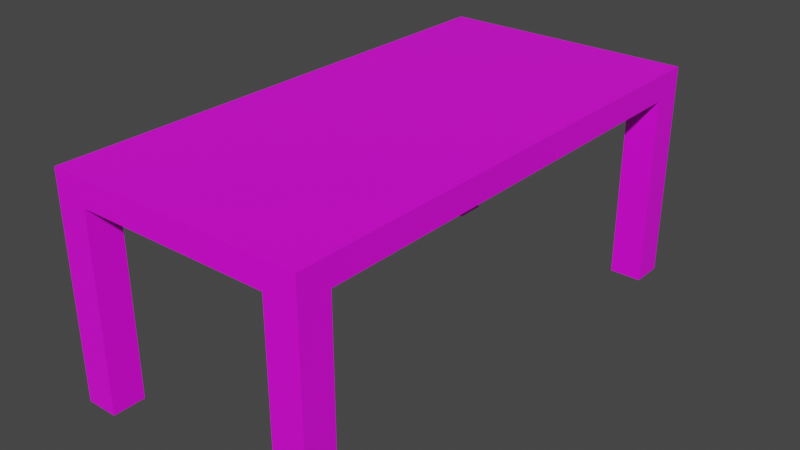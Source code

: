 # Source: tablerectph.blend  (saved by Blender 2.93.21; exported with 4.5.12 LTS)
import bpy
from mathutils import Matrix  # noqa: F401  (used for matrix-valued properties, if any)

bpy.ops.wm.read_factory_settings(use_empty=True)
scene = bpy.context.scene
scene.name = 'Scene'

# ---- collections
col_collection = bpy.data.collections.new('Collection'); scene.collection.children.link(col_collection)

# ---- images (referenced by path relative to the original .blend; pixels are not part of the script)
import os
ASSET_DIR = os.environ.get("B2B_ASSET_DIR", "")  # directory of the original .blend (textures are referenced by path, not embedded)
HERE = os.path.dirname(os.path.abspath(__file__))  # packed textures are extracted next to this script under _unpacked/

def load_image(name, relpath, width, height, colorspace="sRGB"):
    """Load a texture the original file referenced (path relative to the .blend, or extracted next to this script)."""
    p = next((c for c in (os.path.join(HERE, relpath), os.path.join(ASSET_DIR, relpath)) if relpath and os.path.exists(c)), "")
    if p:
        img = bpy.data.images.load(p, check_existing=True)
        img.name = name
    else:  # same state as the original file: an image datablock whose file is absent (Cycles renders it pink)
        img = bpy.data.images.new(name, width, height)
        img.source = "FILE"
        img.filepath = "//" + (relpath or name)
    img.colorspace_settings.name = colorspace
    return img
img_imphenziapalette_png = load_image('imphenziapalette.png', 'imphenziapalette.png', 1024, 1024, 'sRGB')

# ---- materials (node trees are filled in below, after node groups)
mat_material = bpy.data.materials.new('Material')
mat_material.use_transparent_shadow = False

# ---- material node trees
mat_material.use_nodes = True; mat_material.node_tree.nodes.clear()
_N = mat_material.node_tree.nodes; _L = mat_material.node_tree.links
n0 = _N.new('ShaderNodeBsdfPrincipled'); n0.name = 'Principled BSDF'; n0.location = (10, 300)
n0.distribution = 'GGX'
n0.subsurface_method = 'BURLEY'
n0.inputs[3].default_value = 1.45
n0.inputs[27].default_value = (0.0, 0.0, 0.0, 1.0)
n0.inputs[28].default_value = 1.0
n1 = _N.new('ShaderNodeOutputMaterial'); n1.name = 'Material Output'; n1.location = (300, 300)
n2 = _N.new('ShaderNodeTexImage'); n2.name = 'Image Texture'; n2.location = (-299, 194)
n2.image = img_imphenziapalette_png
n2.interpolation = 'Closest'
_L.new(n0.outputs[0], n1.inputs[0])
_L.new(n2.outputs[0], n0.inputs[0])
n1.is_active_output = True

# ---- world
world_world = bpy.data.worlds.new('World'); scene.world = world_world
world_world.use_nodes = True; world_world.node_tree.nodes.clear()
_N = world_world.node_tree.nodes; _L = world_world.node_tree.links
n0 = _N.new('ShaderNodeOutputWorld'); n0.name = 'World Output'; n0.location = (300, 300)
n1 = _N.new('ShaderNodeBackground'); n1.name = 'Background'; n1.location = (10, 300)
n1.inputs[0].default_value = (0.05088, 0.05088, 0.05088, 1.0)
_L.new(n1.outputs[0], n0.inputs[0])
n0.is_active_output = True
world_world.color = (0.05088, 0.05088, 0.05088)
world_world.use_sun_shadow = False
world_world.sun_shadow_jitter_overblur = 0.0

# ---- meshes
me_cube_001 = bpy.data.meshes.new('Cube.001')
me_cube_001.from_pydata([(-0.5, -1.0, -0.425), (-0.5, -1.0, 0.425), (-0.5, 1.0, -0.425), (-0.5, 1.0, 0.425), (0.5, -1.0, -0.425), (0.5, -1.0, 0.425), (0.5, 1.0, -0.425), (0.5, 1.0, 0.425), (-0.5, 0.875, -0.425), (-0.5, 0.875, 0.425), (0.5, 0.875, -0.425), (0.5, 0.875, 0.425), (-0.5, -0.875, -0.425), (0.5, -0.875, 0.425), (-0.5, -0.875, 0.425), (0.5, -0.875, -0.425), (0.375, 1.0, -0.425), (0.375, 1.0, 0.425), (0.375, -1.0, -0.425), (0.375, -1.0, 0.425), (0.375, 0.875, 0.425), (0.375, 0.875, -0.425), (0.375, -0.875, 0.425), (0.375, -0.875, -0.425), (-0.375, 1.0, -0.425), (-0.375, -1.0, 0.425), (-0.375, 0.875, -0.425), (-0.375, -0.875, -0.425), (-0.375, 1.0, 0.425), (-0.375, -1.0, -0.425), (-0.375, 0.875, 0.425), (-0.375, -0.875, 0.425), (-0.5, -1.0, 0.325), (-0.5, 1.0, 0.325), (0.5, 1.0, 0.325), (0.5, -1.0, 0.325), (0.5, 0.875, 0.325), (-0.5, 0.875, 0.325), (-0.5, -0.875, 0.325), (0.5, -0.875, 0.325), (0.375, -1.0, 0.325), (0.375, 1.0, 0.325), (-0.375, 1.0, 0.325), (-0.375, -1.0, 0.325), (0.375, 0.875, 0.325), (-0.375, 0.875, 0.325), (-0.375, -0.875, 0.325), (0.375, -0.875, 0.325)], [(46, 31), (45, 30), (20, 44), (22, 47)], [(37, 9, 3, 33), (41, 17, 7, 34), (39, 13, 5, 35), (43, 25, 1, 32), (23, 15, 4, 18), (31, 14, 1, 25), (28, 3, 9, 30), (16, 6, 10, 21), (34, 7, 11, 36), (38, 14, 9, 37), (32, 1, 14, 38), (30, 9, 14, 31), (36, 11, 13, 39), (11, 20, 22, 13), (7, 17, 20, 11), (13, 22, 19, 5), (35, 5, 19, 40), (42, 28, 17, 41), (33, 3, 28, 42), (12, 27, 29, 0), (2, 24, 26, 8), (20, 30, 31, 22), (17, 28, 30, 20), (22, 31, 25, 19), (40, 19, 25, 43), (2, 33, 42, 24), (4, 35, 40, 18), (0, 32, 38, 12), (6, 34, 36, 10), (29, 43, 32, 0), (15, 39, 35, 4), (16, 41, 34, 6), (8, 37, 33, 2), (10, 36, 44, 21), (21, 44, 41, 16), (42, 45, 26, 24), (26, 45, 37, 8), (38, 46, 27, 12), (27, 46, 43, 29), (23, 18, 40, 47), (15, 23, 47, 39), (39, 47, 44, 36), (47, 46, 45, 44), (42, 41, 44, 45), (38, 37, 45, 46), (40, 43, 46, 47)])
_uv = me_cube_001.uv_layers.new(name='UVMap')
_uv.uv.foreach_set('vector', [0.8086, 0.4336, 0.8086, 0.4336, 0.8086, 0.4336, 0.8086, 0.4336, 0.8086, 0.4336, 0.8086, 0.4336, 0.8086, 0.4336, 0.8086, 0.4336, 0.8086, 0.4336, 0.8086, 0.4336, 0.8086, 0.4336, 0.8086, 0.4336, 0.8086, 0.4336, 0.8086, 0.4336, 0.8086, 0.4336, 0.8086, 0.4336, 0.8086, 0.4336, 0.8086, 0.4336, 0.8086, 0.4336, 0.8086, 0.4336, 0.8086, 0.4336, 0.8086, 0.4336, 0.8086, 0.4336, 0.8086, 0.4336, 0.8086, 0.4336, 0.8086, 0.4336, 0.8086, 0.4336, 0.8086, 0.4336, 0.8086, 0.4336, 0.8086, 0.4336, 0.8086, 0.4336, 0.8086, 0.4336, 0.8086, 0.4336, 0.8086, 0.4336, 0.8086, 0.4336, 0.8086, 0.4336, 0.8086, 0.4336, 0.8086, 0.4336, 0.8086, 0.4336, 0.8086, 0.4336, 0.8086, 0.4336, 0.8086, 0.4336, 0.8086, 0.4336, 0.8086, 0.4336, 0.8086, 0.4336, 0.8086, 0.4336, 0.8086, 0.4336, 0.8086, 0.4336, 0.8086, 0.4336, 0.8086, 0.4336, 0.8086, 0.4336, 0.8086, 0.4336, 0.8086, 0.4336, 0.8086, 0.4336, 0.8086, 0.4336, 0.8086, 0.4336, 0.8086, 0.4336, 0.8086, 0.4336, 0.8086, 0.4336, 0.8086, 0.4336, 0.8086, 0.4336, 0.8086, 0.4336, 0.8086, 0.4336, 0.8086, 0.4336, 0.8086, 0.4336, 0.8086, 0.4336, 0.8086, 0.4336, 0.8086, 0.4336, 0.8086, 0.4336, 0.8086, 0.4336, 0.8086, 0.4336, 0.8086, 0.4336, 0.8086, 0.4336, 0.8086, 0.4336, 0.8086, 0.4336, 0.8086, 0.4336, 0.8086, 0.4336, 0.8086, 0.4336, 0.8086, 0.4336, 0.8086, 0.4336, 0.8086, 0.4336, 0.8086, 0.4336, 0.8086, 0.4336, 0.8086, 0.4336, 0.8086, 0.4336, 0.8086, 0.4336, 0.8086, 0.4336, 0.8086, 0.4336, 0.8086, 0.4336, 0.8086, 0.4336, 0.8086, 0.4336, 0.8086, 0.4336, 0.8086, 0.4336, 0.8086, 0.4336, 0.8086, 0.4336, 0.8086, 0.4336, 0.8086, 0.4336, 0.8086, 0.4336, 0.8086, 0.4336, 0.8086, 0.4336, 0.8086, 0.4336, 0.8086, 0.4336, 0.8086, 0.4336, 0.8086, 0.4336, 0.8086, 0.4336, 0.8086, 0.4336, 0.8086, 0.4336, 0.8086, 0.4336, 0.8086, 0.4336, 0.8086, 0.4336, 0.8086, 0.4336, 0.8086, 0.4336, 0.8086, 0.4336, 0.8086, 0.4336, 0.8086, 0.4336, 0.8086, 0.4336, 0.8086, 0.4336, 0.8086, 0.4336, 0.8086, 0.4336, 0.8086, 0.4336, 0.8086, 0.4336, 0.8086, 0.4336, 0.8086, 0.4336, 0.8086, 0.4336, 0.8086, 0.4336, 0.8086, 0.4336, 0.8086, 0.4336, 0.8086, 0.4336, 0.8086, 0.4336, 0.8086, 0.4336, 0.8086, 0.4336, 0.8086, 0.4336, 0.8086, 0.4336, 0.8086, 0.4336, 0.8086, 0.4336, 0.8086, 0.4336, 0.8086, 0.4336, 0.8086, 0.4336, 0.8086, 0.4336, 0.8086, 0.4336, 0.8086, 0.4336, 0.8086, 0.4336, 0.8086, 0.4336, 0.8086, 0.4336, 0.8086, 0.4336, 0.8086, 0.4336, 0.8086, 0.4336, 0.8086, 0.4336, 0.8086, 0.4336, 0.8086, 0.4336, 0.8086, 0.4336, 0.8086, 0.4336, 0.8086, 0.4336, 0.8086, 0.4336, 0.8086, 0.4336, 0.8086, 0.4336, 0.8086, 0.4336, 0.8086, 0.4336, 0.8086, 0.4336, 0.8086, 0.4336, 0.8086, 0.4336, 0.8086, 0.4336, 0.8086, 0.4336, 0.8086, 0.4336, 0.8086, 0.4336, 0.8086, 0.4336, 0.8086, 0.4336, 0.8086, 0.4336, 0.8086, 0.4336, 0.8086, 0.4336, 0.8086, 0.4336, 0.8086, 0.4336, 0.8086, 0.4336, 0.8086, 0.4336, 0.8086, 0.4336, 0.8086, 0.4336, 0.8086, 0.4336, 0.8086, 0.4336, 0.8086, 0.4336, 0.8086, 0.4336, 0.8086, 0.4336, 0.8086, 0.4336, 0.8086, 0.4336, 0.8086, 0.4336])
me_cube_001.materials.append(mat_material)
me_cube_001.use_remesh_fix_poles = True
me_cube_001.use_remesh_preserve_attributes = False
me_cube_001.update()

# ---- objects
ob_cube = bpy.data.objects.new('Cube', me_cube_001)

# ---- transforms, parenting, visibility, modifiers, constraints
ob_cube.location = (0.0, 0.0, 0.0)

# ---- collection membership
col_collection.objects.link(ob_cube)

# ---- scene / render settings (as saved in the file)
scene.frame_start = 1; scene.frame_end = 250; scene.frame_set(1)
scene.render.engine = 'BLENDER_EEVEE_NEXT'
scene.cycles.use_denoising = False
scene.cycles.samples = 128
scene.cycles.sampling_pattern = 'TABULATED_SOBOL'
scene.cycles.use_adaptive_sampling = False
scene.cycles.use_light_tree = False
scene.view_settings.view_transform = 'Filmic'
bpy.context.view_layer.update()

# ---- added for rendering (the .blend has no active camera and no usable light): camera, sun
cam_auto = bpy.data.cameras.new('AutoCamera')
cam_auto.lens = 50.0
cam_auto.sensor_width = 36.0
cam_auto.clip_end = 1000.0
ob_auto_camera = bpy.data.objects.new('AutoCamera', cam_auto)
scene.collection.objects.link(ob_auto_camera)
ob_auto_camera.location = (2.2133, -2.65596, 1.77064)
ob_auto_camera.rotation_euler = (1.09748, -7.21219e-08, 0.694738)
scene.camera = ob_auto_camera
light_auto_sun = bpy.data.lights.new('AutoSun', 'SUN')
light_auto_sun.energy = 3.0
light_auto_sun.angle = 0.0523599
ob_auto_sun = bpy.data.objects.new('AutoSun', light_auto_sun)
scene.collection.objects.link(ob_auto_sun)
ob_auto_sun.rotation_euler = (0.872665, 0.174533, 0.523599)
bpy.context.view_layer.update()

